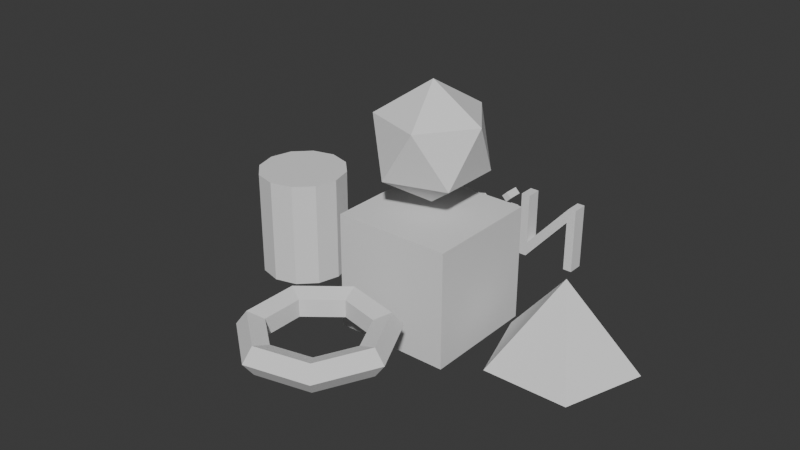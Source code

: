 # Source: monkey.blend  (saved by Blender 4.0.36; exported with 4.5.12 LTS)
import bpy
from mathutils import Matrix  # noqa: F401  (used for matrix-valued properties, if any)

bpy.ops.wm.read_factory_settings(use_empty=True)
scene = bpy.context.scene
scene.name = 'Scene'

# ---- collections
col_collection = bpy.data.collections.new('Collection'); scene.collection.children.link(col_collection)

# ---- world
world_world = bpy.data.worlds.new('World'); scene.world = world_world
world_world.use_nodes = True; world_world.node_tree.nodes.clear()
_N = world_world.node_tree.nodes; _L = world_world.node_tree.links
n0 = _N.new('ShaderNodeOutputWorld'); n0.name = 'World Output'; n0.location = (300, 300)
n1 = _N.new('ShaderNodeBackground'); n1.name = 'Background'; n1.location = (10, 300)
n1.inputs[0].default_value = (0.05088, 0.05088, 0.05088, 1.0)
_L.new(n1.outputs[0], n0.inputs[0])
n0.is_active_output = True
world_world.color = (0.05088, 0.05088, 0.05088)
world_world.use_sun_shadow = False
world_world.sun_shadow_jitter_overblur = 0.0

# ---- meshes
me_cube = bpy.data.meshes.new('Cube')
me_cube.from_pydata([(-1.0, -1.0, -1.0), (-1.0, -1.0, 1.0), (-1.0, 1.0, -1.0), (-1.0, 1.0, 1.0), (1.0, -1.0, -1.0), (1.0, -1.0, 1.0), (1.0, 1.0, -1.0), (1.0, 1.0, 1.0)], [], [(0, 1, 3, 2), (2, 3, 7, 6), (6, 7, 5, 4), (4, 5, 1, 0), (2, 6, 4, 0), (7, 3, 1, 5)])
_uv = me_cube.uv_layers.new(name='UVMap')
_uv.uv.foreach_set('vector', [0.375, 0.0, 0.625, 0.0, 0.625, 0.25, 0.375, 0.25, 0.375, 0.25, 0.625, 0.25, 0.625, 0.5, 0.375, 0.5, 0.375, 0.5, 0.625, 0.5, 0.625, 0.75, 0.375, 0.75, 0.375, 0.75, 0.625, 0.75, 0.625, 1.0, 0.375, 1.0, 0.125, 0.5, 0.375, 0.5, 0.375, 0.75, 0.125, 0.75, 0.625, 0.5, 0.875, 0.5, 0.875, 0.75, 0.625, 0.75])
me_cube.update()
me_icosphere_002 = bpy.data.meshes.new('Icosphere.002')
me_icosphere_002.from_pydata([(0.0, 0.0, -1.0), (0.7236, -0.5257, -0.4472), (-0.2764, -0.8506, -0.4472), (-0.8944, 0.0, -0.4472), (-0.2764, 0.8506, -0.4472), (0.7236, 0.5257, -0.4472), (0.2764, -0.8506, 0.4472), (-0.7236, -0.5257, 0.4472), (-0.7236, 0.5257, 0.4472), (0.2764, 0.8506, 0.4472), (0.8944, 0.0, 0.4472), (0.0, 0.0, 1.0)], [], [(0, 1, 2), (1, 0, 5), (0, 2, 3), (0, 3, 4), (0, 4, 5), (1, 5, 10), (2, 1, 6), (3, 2, 7), (4, 3, 8), (5, 4, 9), (1, 10, 6), (2, 6, 7), (3, 7, 8), (4, 8, 9), (5, 9, 10), (6, 10, 11), (7, 6, 11), (8, 7, 11), (9, 8, 11), (10, 9, 11)])
_uv = me_icosphere_002.uv_layers.new(name='UVMap')
_uv.uv.foreach_set('vector', [0.1818, 0.0, 0.2727, 0.1575, 0.09091, 0.1575, 0.2727, 0.1575, 0.3636, 0.0, 0.4545, 0.1575, 0.9091, 0.0, 1.0, 0.1575, 0.8182, 0.1575, 0.7273, 0.0, 0.8182, 0.1575, 0.6364, 0.1575, 0.5455, 0.0, 0.6364, 0.1575, 0.4545, 0.1575, 0.2727, 0.1575, 0.4545, 0.1575, 0.3636, 0.3149, 0.09091, 0.1575, 0.2727, 0.1575, 0.1818, 0.3149, 0.8182, 0.1575, 1.0, 0.1575, 0.9091, 0.3149, 0.6364, 0.1575, 0.8182, 0.1575, 0.7273, 0.3149, 0.4545, 0.1575, 0.6364, 0.1575, 0.5455, 0.3149, 0.2727, 0.1575, 0.3636, 0.3149, 0.1818, 0.3149, 0.09091, 0.1575, 0.1818, 0.3149, 0.0, 0.3149, 0.8182, 0.1575, 0.9091, 0.3149, 0.7273, 0.3149, 0.6364, 0.1575, 0.7273, 0.3149, 0.5455, 0.3149, 0.4545, 0.1575, 0.5455, 0.3149, 0.3636, 0.3149, 0.1818, 0.3149, 0.3636, 0.3149, 0.2727, 0.4724, 0.0, 0.3149, 0.1818, 0.3149, 0.09091, 0.4724, 0.7273, 0.3149, 0.9091, 0.3149, 0.8182, 0.4724, 0.5455, 0.3149, 0.7273, 0.3149, 0.6364, 0.4724, 0.3636, 0.3149, 0.5455, 0.3149, 0.4545, 0.4724])
me_icosphere_002.update()
me_cone = bpy.data.meshes.new('Cone')
me_cone.from_pydata([(0.0, 1.0, -1.0), (0.9511, 0.309, -1.0), (0.5878, -0.809, -1.0), (-0.5878, -0.809, -1.0), (-0.9511, 0.309, -1.0), (0.0, 0.0, 1.0)], [], [(0, 5, 1), (1, 5, 2), (2, 5, 3), (0, 1, 2, 3, 4), (3, 5, 4), (4, 5, 0)])
_uv = me_cone.uv_layers.new(name='UVMap')
_uv.uv.foreach_set('vector', [0.25, 0.49, 0.25, 0.25, 0.4783, 0.3242, 0.4783, 0.3242, 0.25, 0.25, 0.3911, 0.05584, 0.3911, 0.05584, 0.25, 0.25, 0.1089, 0.05584, 0.75, 0.49, 0.9783, 0.3242, 0.8911, 0.05584, 0.6089, 0.05584, 0.5217, 0.3242, 0.1089, 0.05584, 0.25, 0.25, 0.02175, 0.3242, 0.02175, 0.3242, 0.25, 0.25, 0.25, 0.49])
me_cone.update()
me_cylinder = bpy.data.meshes.new('Cylinder')
me_cylinder.from_pydata([(0.0, 1.0, -1.0), (0.0, 1.0, 1.0), (0.5, 0.866, -1.0), (0.5, 0.866, 1.0), (0.866, 0.5, -1.0), (0.866, 0.5, 1.0), (1.0, 0.0, -1.0), (1.0, 0.0, 1.0), (0.866, -0.5, -1.0), (0.866, -0.5, 1.0), (0.5, -0.866, -1.0), (0.5, -0.866, 1.0), (0.0, -1.0, -1.0), (0.0, -1.0, 1.0), (-0.5, -0.866, -1.0), (-0.5, -0.866, 1.0), (-0.866, -0.5, -1.0), (-0.866, -0.5, 1.0), (-1.0, 0.0, -1.0), (-1.0, 0.0, 1.0), (-0.866, 0.5, -1.0), (-0.866, 0.5, 1.0), (-0.5, 0.866, -1.0), (-0.5, 0.866, 1.0)], [], [(0, 1, 3, 2), (2, 3, 5, 4), (4, 5, 7, 6), (6, 7, 9, 8), (8, 9, 11, 10), (10, 11, 13, 12), (12, 13, 15, 14), (14, 15, 17, 16), (16, 17, 19, 18), (18, 19, 21, 20), (3, 1, 23, 21, 19, 17, 15, 13, 11, 9, 7, 5), (20, 21, 23, 22), (22, 23, 1, 0), (0, 2, 4, 6, 8, 10, 12, 14, 16, 18, 20, 22)])
_uv = me_cylinder.uv_layers.new(name='UVMap')
_uv.uv.foreach_set('vector', [1.0, 0.5, 1.0, 1.0, 0.9167, 1.0, 0.9167, 0.5, 0.9167, 0.5, 0.9167, 1.0, 0.8333, 1.0, 0.8333, 0.5, 0.8333, 0.5, 0.8333, 1.0, 0.75, 1.0, 0.75, 0.5, 0.75, 0.5, 0.75, 1.0, 0.6667, 1.0, 0.6667, 0.5, 0.6667, 0.5, 0.6667, 1.0, 0.5833, 1.0, 0.5833, 0.5, 0.5833, 0.5, 0.5833, 1.0, 0.5, 1.0, 0.5, 0.5, 0.5, 0.5, 0.5, 1.0, 0.4167, 1.0, 0.4167, 0.5, 0.4167, 0.5, 0.4167, 1.0, 0.3333, 1.0, 0.3333, 0.5, 0.3333, 0.5, 0.3333, 1.0, 0.25, 1.0, 0.25, 0.5, 0.25, 0.5, 0.25, 1.0, 0.1667, 1.0, 0.1667, 0.5, 0.37, 0.4578, 0.25, 0.49, 0.13, 0.4578, 0.04215, 0.37, 0.01, 0.25, 0.04215, 0.13, 0.13, 0.04215, 0.25, 0.01, 0.37, 0.04215, 0.4578, 0.13, 0.49, 0.25, 0.4578, 0.37, 0.1667, 0.5, 0.1667, 1.0, 0.08333, 1.0, 0.08333, 0.5, 0.08333, 0.5, 0.08333, 1.0, 7.451e-08, 1.0, 7.451e-08, 0.5, 0.75, 0.49, 0.87, 0.4578, 0.9578, 0.37, 0.99, 0.25, 0.9578, 0.13, 0.87, 0.04215, 0.75, 0.01, 0.63, 0.04215, 0.5422, 0.13, 0.51, 0.25, 0.5422, 0.37, 0.63, 0.4578])
me_cylinder.update()
me_torus_001 = bpy.data.meshes.new('Torus.001')
me_torus_001.from_pydata([(1.25, 0.0, 0.0), (1.077, 0.0, 0.2378), (0.7977, 0.0, 0.1469), (0.7977, 0.0, -0.1469), (1.077, 0.0, -0.2378), (0.7794, 0.9773, 0.0), (0.6717, 0.8422, 0.2378), (0.4974, 0.6237, 0.1469), (0.4974, 0.6237, -0.1469), (0.6717, 0.8422, -0.2378), (-0.2782, 1.219, 0.0), (-0.2397, 1.05, 0.2378), (-0.1775, 0.7777, 0.1469), (-0.1775, 0.7777, -0.1469), (-0.2397, 1.05, -0.2378), (-1.126, 0.5424, 0.0), (-0.9706, 0.4674, 0.2378), (-0.7187, 0.3461, 0.1469), (-0.7187, 0.3461, -0.1469), (-0.9706, 0.4674, -0.2378), (-1.126, -0.5424, 0.0), (-0.9706, -0.4674, 0.2378), (-0.7187, -0.3461, 0.1469), (-0.7187, -0.3461, -0.1469), (-0.9706, -0.4674, -0.2378), (-0.2782, -1.219, 0.0), (-0.2397, -1.05, 0.2378), (-0.1775, -0.7777, 0.1469), (-0.1775, -0.7777, -0.1469), (-0.2397, -1.05, -0.2378), (0.7794, -0.9773, 0.0), (0.6717, -0.8422, 0.2378), (0.4974, -0.6237, 0.1469), (0.4974, -0.6237, -0.1469), (0.6717, -0.8422, -0.2378)], [], [(0, 5, 6, 1), (1, 6, 7, 2), (2, 7, 8, 3), (3, 8, 9, 4), (4, 9, 5, 0), (5, 10, 11, 6), (6, 11, 12, 7), (7, 12, 13, 8), (8, 13, 14, 9), (9, 14, 10, 5), (10, 15, 16, 11), (11, 16, 17, 12), (12, 17, 18, 13), (13, 18, 19, 14), (14, 19, 15, 10), (15, 20, 21, 16), (16, 21, 22, 17), (17, 22, 23, 18), (18, 23, 24, 19), (19, 24, 20, 15), (20, 25, 26, 21), (21, 26, 27, 22), (22, 27, 28, 23), (23, 28, 29, 24), (24, 29, 25, 20), (25, 30, 31, 26), (26, 31, 32, 27), (27, 32, 33, 28), (28, 33, 34, 29), (29, 34, 30, 25), (30, 0, 1, 31), (31, 1, 2, 32), (32, 2, 3, 33), (33, 3, 4, 34), (34, 4, 0, 30)])
_uv = me_torus_001.uv_layers.new(name='UVMap')
_uv.uv.foreach_set('vector', [0.5714, 0.6, 0.7143, 0.6, 0.7143, 0.8, 0.5714, 0.8, 0.5714, 0.8, 0.7143, 0.8, 0.7143, 1.0, 0.5714, 1.0, 0.5714, 0.0, 0.7143, 0.0, 0.7143, 0.2, 0.5714, 0.2, 0.5714, 0.2, 0.7143, 0.2, 0.7143, 0.4, 0.5714, 0.4, 0.5714, 0.4, 0.7143, 0.4, 0.7143, 0.6, 0.5714, 0.6, 0.7143, 0.6, 0.8571, 0.6, 0.8571, 0.8, 0.7143, 0.8, 0.7143, 0.8, 0.8571, 0.8, 0.8571, 1.0, 0.7143, 1.0, 0.7143, 0.0, 0.8571, 0.0, 0.8571, 0.2, 0.7143, 0.2, 0.7143, 0.2, 0.8571, 0.2, 0.8571, 0.4, 0.7143, 0.4, 0.7143, 0.4, 0.8571, 0.4, 0.8571, 0.6, 0.7143, 0.6, 0.8571, 0.6, 1.0, 0.6, 1.0, 0.8, 0.8571, 0.8, 0.8571, 0.8, 1.0, 0.8, 1.0, 1.0, 0.8571, 1.0, 0.8571, 0.0, 1.0, 0.0, 1.0, 0.2, 0.8571, 0.2, 0.8571, 0.2, 1.0, 0.2, 1.0, 0.4, 0.8571, 0.4, 0.8571, 0.4, 1.0, 0.4, 1.0, 0.6, 0.8571, 0.6, -2.22e-16, 0.6, 0.1429, 0.6, 0.1429, 0.8, -2.22e-16, 0.8, -2.22e-16, 0.8, 0.1429, 0.8, 0.1429, 1.0, -2.22e-16, 1.0, -2.22e-16, 0.0, 0.1429, 0.0, 0.1429, 0.2, -2.22e-16, 0.2, -2.22e-16, 0.2, 0.1429, 0.2, 0.1429, 0.4, -2.22e-16, 0.4, -2.22e-16, 0.4, 0.1429, 0.4, 0.1429, 0.6, -2.22e-16, 0.6, 0.1429, 0.6, 0.2857, 0.6, 0.2857, 0.8, 0.1429, 0.8, 0.1429, 0.8, 0.2857, 0.8, 0.2857, 1.0, 0.1429, 1.0, 0.1429, 0.0, 0.2857, 0.0, 0.2857, 0.2, 0.1429, 0.2, 0.1429, 0.2, 0.2857, 0.2, 0.2857, 0.4, 0.1429, 0.4, 0.1429, 0.4, 0.2857, 0.4, 0.2857, 0.6, 0.1429, 0.6, 0.2857, 0.6, 0.4286, 0.6, 0.4286, 0.8, 0.2857, 0.8, 0.2857, 0.8, 0.4286, 0.8, 0.4286, 1.0, 0.2857, 1.0, 0.2857, 0.0, 0.4286, 0.0, 0.4286, 0.2, 0.2857, 0.2, 0.2857, 0.2, 0.4286, 0.2, 0.4286, 0.4, 0.2857, 0.4, 0.2857, 0.4, 0.4286, 0.4, 0.4286, 0.6, 0.2857, 0.6, 0.4286, 0.6, 0.5714, 0.6, 0.5714, 0.8, 0.4286, 0.8, 0.4286, 0.8, 0.5714, 0.8, 0.5714, 1.0, 0.4286, 1.0, 0.4286, 0.0, 0.5714, 0.0, 0.5714, 0.2, 0.4286, 0.2, 0.4286, 0.2, 0.5714, 0.2, 0.5714, 0.4, 0.4286, 0.4, 0.4286, 0.4, 0.5714, 0.4, 0.5714, 0.6, 0.4286, 0.6])
me_torus_001.update()
me_text_003 = bpy.data.meshes.new('Text.003')
me_text_003.from_pydata([(1.856, 0.1159, 0.01679), (1.669, 0.08856, -1.098e-09), (1.568, 0.211, 0.0), (1.884, 0.211, 0.0), (1.689, 0.458, 0.0), (1.479, 0.23, 0.0), (1.615, 0.01885, -1.098e-09), (1.872, 0.04964, 0.01679), (1.6, 0.27, 2.582e-09), (1.689, 0.3708, -1.06e-09), (1.772, 0.27, -2.13e-09), (1.393, 0.427, 0.0), (1.263, 0.458, 0.0), (1.041, 0.216, 0.0), (1.269, -0.009, 0.0), (1.403, 0.017, 0.0), (1.403, 0.105, 0.0), (1.284, 0.075, 0.0), (1.132, 0.224, 0.0), (1.269, 0.376, 0.0), (1.393, 0.332, 0.0), (0.935, 0.449, 0.0), (0.846, 0.449, 0.0), (0.846, 0.0, 0.0), (0.935, 0.0, 0.0), (0.944, 0.585, 0.0), (0.891, 0.638, 0.0), (0.838, 0.585, 0.0), (0.891, 0.532, 0.0), (0.706, 0.682, 0.0), (0.614, 0.682, 0.0), (0.614, 0.154, 0.0), (0.152, 0.682, 0.0), (0.074, 0.682, 0.0), (0.074, 0.0, 0.0), (0.166, 0.0, 0.0), (0.166, 0.525, 0.0), (0.622, 0.0, 0.0), (0.706, 0.0, 0.0), (1.856, 0.1159, 0.1444), (1.669, 0.08856, 0.1612), (1.568, 0.211, 0.1612), (1.884, 0.211, 0.1612), (1.689, 0.458, 0.1612), (1.479, 0.23, 0.1612), (1.615, 0.01885, 0.1612), (1.872, 0.04964, 0.1444), (1.6, 0.27, 0.1612), (1.689, 0.3708, 0.1612), (1.772, 0.27, 0.1612), (1.393, 0.427, 0.1612), (1.263, 0.458, 0.1612), (1.041, 0.216, 0.1612), (1.269, -0.009, 0.1612), (1.403, 0.017, 0.1612), (1.403, 0.105, 0.1612), (1.284, 0.075, 0.1612), (1.132, 0.224, 0.1612), (1.269, 0.376, 0.1612), (1.393, 0.332, 0.1612), (0.935, 0.449, 0.1612), (0.846, 0.449, 0.1612), (0.846, 0.0, 0.1612), (0.935, 0.0, 0.1612), (0.944, 0.585, 0.1612), (0.891, 0.638, 0.1612), (0.838, 0.585, 0.1612), (0.891, 0.532, 0.1612), (0.706, 0.682, 0.1612), (0.614, 0.682, 0.1612), (0.614, 0.154, 0.1612), (0.152, 0.682, 0.1612), (0.074, 0.682, 0.1612), (0.074, 0.0, 0.1612), (0.166, 0.0, 0.1612), (0.166, 0.525, 0.1612), (0.622, 0.0, 0.1612), (0.706, 0.0, 0.1612)], [], [(5, 4, 9), (9, 4, 3), (5, 9, 8), (10, 9, 3), (5, 8, 10), (5, 10, 3), (6, 5, 2), (2, 5, 3), (6, 2, 1), (1, 0, 7), (6, 1, 7), (13, 12, 19), (19, 12, 11), (19, 11, 20), (13, 19, 18), (13, 18, 17), (14, 13, 17), (17, 16, 15), (14, 17, 15), (27, 26, 25), (28, 27, 25), (23, 22, 21), (23, 21, 24), (34, 33, 32), (34, 32, 36), (36, 32, 31), (31, 30, 29), (31, 29, 38), (34, 36, 35), (37, 36, 31), (37, 31, 38), (44, 48, 43), (48, 42, 43), (44, 47, 48), (49, 42, 48), (44, 49, 47), (44, 42, 49), (45, 41, 44), (41, 42, 44), (45, 40, 41), (40, 46, 39), (45, 46, 40), (52, 58, 51), (58, 50, 51), (58, 59, 50), (52, 57, 58), (52, 56, 57), (53, 56, 52), (56, 54, 55), (53, 54, 56), (66, 64, 65), (67, 64, 66), (62, 60, 61), (62, 63, 60), (73, 71, 72), (73, 75, 71), (75, 70, 71), (70, 68, 69), (70, 77, 68), (73, 74, 75), (76, 70, 75), (76, 77, 70), (16, 17, 56, 55), (23, 24, 63, 62), (17, 18, 57, 56), (25, 26, 65, 64), (9, 10, 49, 48), (26, 27, 66, 65), (32, 33, 72, 71), (11, 12, 51, 50), (37, 38, 77, 76), (27, 28, 67, 66), (38, 29, 68, 77), (12, 13, 52, 51), (18, 19, 58, 57), (29, 30, 69, 68), (13, 14, 53, 52), (30, 31, 70, 69), (14, 15, 54, 53), (35, 36, 75, 74), (0, 1, 40, 39), (31, 32, 71, 70), (15, 16, 55, 54), (1, 2, 41, 40), (24, 21, 60, 63), (2, 3, 42, 41), (33, 34, 73, 72), (6, 7, 46, 45), (3, 4, 43, 42), (34, 35, 74, 73), (20, 11, 50, 59), (28, 25, 64, 67), (4, 5, 44, 43), (7, 0, 39, 46), (19, 20, 59, 58), (5, 6, 45, 44), (36, 37, 76, 75), (21, 22, 61, 60), (8, 9, 48, 47), (22, 23, 62, 61), (10, 8, 47, 49)])
_uv = me_text_003.uv_layers.new(name='UVMap')
_uv.uv.foreach_set('vector', [0.5, 0.0, 0.4, 0.0, 0.9, 0.0, 0.9, 0.0, 0.4, 0.0, 0.3, 0.0, 0.5, 0.0, 0.9, 0.0, 0.8, 0.0, 1.0, 0.0, 0.9, 0.0, 0.3, 0.0, 0.5, 0.0, 0.8, 0.0, 1.0, 0.0, 0.5, 0.0, 1.0, 0.0, 0.3, 0.0, 0.6, 0.0, 0.5, 0.0, 0.2, 0.0, 0.2, 0.0, 0.5, 0.0, 0.3, 0.0, 0.6, 0.0, 0.2, 0.0, 0.1, 0.0, 0.1, 0.0, 0.0, 0.0, 0.7, 0.0, 0.6, 0.0, 0.1, 0.0, 0.7, 0.0, 0.2222, 0.0, 0.1111, 0.0, 0.8889, 0.0, 0.8889, 0.0, 0.1111, 0.0, 0.0, 0.0, 0.8889, 0.0, 0.0, 0.0, 1.0, 0.0, 0.2222, 0.0, 0.8889, 0.0, 0.7778, 0.0, 0.2222, 0.0, 0.7778, 0.0, 0.6667, 0.0, 0.3333, 0.0, 0.2222, 0.0, 0.6667, 0.0, 0.6667, 0.0, 0.5556, 0.0, 0.4444, 0.0, 0.3333, 0.0, 0.6667, 0.0, 0.4444, 0.0, 0.8571, 0.0, 0.7143, 0.0, 0.5714, 0.0, 1.0, 0.0, 0.8571, 0.0, 0.5714, 0.0, 0.2857, 0.0, 0.1429, 0.0, 0.0, 0.0, 0.2857, 0.0, 0.0, 0.0, 0.4286, 0.0, 0.5556, 0.0, 0.4444, 0.0, 0.3333, 0.0, 0.5556, 0.0, 0.3333, 0.0, 0.7778, 0.0, 0.7778, 0.0, 0.3333, 0.0, 0.2222, 0.0, 0.2222, 0.0, 0.1111, 0.0, 0.0, 0.0, 0.2222, 0.0, 0.0, 0.0, 1.0, 0.0, 0.5556, 0.0, 0.7778, 0.0, 0.6667, 0.0, 0.8889, 0.0, 0.7778, 0.0, 0.2222, 0.0, 0.8889, 0.0, 0.2222, 0.0, 1.0, 0.0, 0.5, 0.0, 0.9, 0.0, 0.4, 0.0, 0.9, 0.0, 0.3, 0.0, 0.4, 0.0, 0.5, 0.0, 0.8, 0.0, 0.9, 0.0, 1.0, 0.0, 0.3, 0.0, 0.9, 0.0, 0.5, 0.0, 1.0, 0.0, 0.8, 0.0, 0.5, 0.0, 0.3, 0.0, 1.0, 0.0, 0.6, 0.0, 0.2, 0.0, 0.5, 0.0, 0.2, 0.0, 0.3, 0.0, 0.5, 0.0, 0.6, 0.0, 0.1, 0.0, 0.2, 0.0, 0.1, 0.0, 0.7, 0.0, 0.0, 0.0, 0.6, 0.0, 0.7, 0.0, 0.1, 0.0, 0.2222, 0.0, 0.8889, 0.0, 0.1111, 0.0, 0.8889, 0.0, 0.0, 0.0, 0.1111, 0.0, 0.8889, 0.0, 1.0, 0.0, 0.0, 0.0, 0.2222, 0.0, 0.7778, 0.0, 0.8889, 0.0, 0.2222, 0.0, 0.6667, 0.0, 0.7778, 0.0, 0.3333, 0.0, 0.6667, 0.0, 0.2222, 0.0, 0.6667, 0.0, 0.4444, 0.0, 0.5556, 0.0, 0.3333, 0.0, 0.4444, 0.0, 0.6667, 0.0, 0.8571, 0.0, 0.5714, 0.0, 0.7143, 0.0, 1.0, 0.0, 0.5714, 0.0, 0.8571, 0.0, 0.2857, 0.0, 0.0, 0.0, 0.1429, 0.0, 0.2857, 0.0, 0.4286, 0.0, 0.0, 0.0, 0.5556, 0.0, 0.3333, 0.0, 0.4444, 0.0, 0.5556, 0.0, 0.7778, 0.0, 0.3333, 0.0, 0.7778, 0.0, 0.2222, 0.0, 0.3333, 0.0, 0.2222, 0.0, 0.0, 0.0, 0.1111, 0.0, 0.2222, 0.0, 1.0, 0.0, 0.0, 0.0, 0.5556, 0.0, 0.6667, 0.0, 0.7778, 0.0, 0.8889, 0.0, 0.2222, 0.0, 0.7778, 0.0, 0.8889, 0.0, 1.0, 0.0, 0.2222, 0.0, 0.5556, 0.0, 0.6667, 0.0, 0.6667, 0.0, 0.5556, 0.0, 0.2857, 0.0, 0.4286, 0.0, 0.4286, 0.0, 0.2857, 0.0, 0.6667, 0.0, 0.7778, 0.0, 0.7778, 0.0, 0.6667, 0.0, 0.5714, 0.0, 0.7143, 0.0, 0.7143, 0.0, 0.5714, 0.0, 0.9, 0.0, 1.0, 0.0, 1.0, 0.0, 0.9, 0.0, 0.7143, 0.0, 0.8571, 0.0, 0.8571, 0.0, 0.7143, 0.0, 0.3333, 0.0, 0.4444, 0.0, 0.4444, 0.0, 0.3333, 0.0, 0.0, 0.0, 0.1111, 0.0, 0.1111, 0.0, 0.0, 0.0, 0.8889, 0.0, 1.0, 0.0, 1.0, 0.0, 0.8889, 0.0, 0.8571, 0.0, 1.0, 0.0, 1.0, 0.0, 0.8571, 0.0, 1.0, 0.0, 0.0, 0.0, 0.0, 0.0, 1.0, 0.0, 0.1111, 0.0, 0.2222, 0.0, 0.2222, 0.0, 0.1111, 0.0, 0.7778, 0.0, 0.8889, 0.0, 0.8889, 0.0, 0.7778, 0.0, 0.0, 0.0, 0.1111, 0.0, 0.1111, 0.0, 0.0, 0.0, 0.2222, 0.0, 0.3333, 0.0, 0.3333, 0.0, 0.2222, 0.0, 0.1111, 0.0, 0.2222, 0.0, 0.2222, 0.0, 0.1111, 0.0, 0.3333, 0.0, 0.4444, 0.0, 0.4444, 0.0, 0.3333, 0.0, 0.6667, 0.0, 0.7778, 0.0, 0.7778, 0.0, 0.6667, 0.0, 0.0, 0.0, 0.1, 0.0, 0.1, 0.0, 0.0, 0.0, 0.2222, 0.0, 0.3333, 0.0, 0.3333, 0.0, 0.2222, 0.0, 0.4444, 0.0, 0.5556, 0.0, 0.5556, 0.0, 0.4444, 0.0, 0.1, 0.0, 0.2, 0.0, 0.2, 0.0, 0.1, 0.0, 0.4286, 0.0, 0.0, 0.0, 0.0, 0.0, 0.4286, 0.0, 0.2, 0.0, 0.3, 0.0, 0.3, 0.0, 0.2, 0.0, 0.4444, 0.0, 0.5556, 0.0, 0.5556, 0.0, 0.4444, 0.0, 0.6, 0.0, 0.7, 0.0, 0.7, 0.0, 0.6, 0.0, 0.3, 0.0, 0.4, 0.0, 0.4, 0.0, 0.3, 0.0, 0.5556, 0.0, 0.6667, 0.0, 0.6667, 0.0, 0.5556, 0.0, 1.0, 0.0, 0.0, 0.0, 0.0, 0.0, 1.0, 0.0, 1.0, 0.0, 0.5714, 0.0, 0.5714, 0.0, 1.0, 0.0, 0.4, 0.0, 0.5, 0.0, 0.5, 0.0, 0.4, 0.0, 0.7, 0.0, 0.0, 0.0, 0.0, 0.0, 0.7, 0.0, 0.8889, 0.0, 1.0, 0.0, 1.0, 0.0, 0.8889, 0.0, 0.5, 0.0, 0.6, 0.0, 0.6, 0.0, 0.5, 0.0, 0.7778, 0.0, 0.8889, 0.0, 0.8889, 0.0, 0.7778, 0.0, 0.0, 0.0, 0.1429, 0.0, 0.1429, 0.0, 0.0, 0.0, 0.8, 0.0, 0.9, 0.0, 0.9, 0.0, 0.8, 0.0, 0.1429, 0.0, 0.2857, 0.0, 0.2857, 0.0, 0.1429, 0.0, 1.0, 0.0, 0.8, 0.0, 0.8, 0.0, 1.0, 0.0])
me_text_003.auto_texspace = False
me_text_003.update()

# ---- objects
ob_cube = bpy.data.objects.new('Cube', me_cube)
ob_icosphere = bpy.data.objects.new('Icosphere', me_icosphere_002)
ob_cone = bpy.data.objects.new('Cone', me_cone)
ob_cylinder = bpy.data.objects.new('Cylinder', me_cylinder)
ob_torus_001 = bpy.data.objects.new('Torus.001', me_torus_001)
ob_text = bpy.data.objects.new('Text', me_text_003)

# ---- transforms, parenting, visibility, modifiers, constraints
ob_cube.location = (0.0, 0.0, 0.0)
ob_icosphere.location = (0.0, 0.0, 2.152)
ob_cone.location = (2.476, 0.0, 0.0)
ob_cone.scale = (1.203, 1.203, 0.6868)
ob_cylinder.location = (-2.777, 0.0, 0.0)
ob_cylinder.scale = (0.7635, 0.7635, 0.9143)
ob_torus_001.location = (0.0, -2.59, 0.0)
ob_text.location = (1.557, 1.924, -0.4153)
ob_text.rotation_euler = (1.571, 0.0, 3.142)
ob_text.scale = (1.645, 1.645, 1.645)

# ---- collection membership
col_collection.objects.link(ob_cube)
col_collection.objects.link(ob_icosphere)
col_collection.objects.link(ob_cone)
col_collection.objects.link(ob_cylinder)
col_collection.objects.link(ob_torus_001)
col_collection.objects.link(ob_text)

# ---- scene / render settings (as saved in the file)
scene.frame_start = 1; scene.frame_end = 250; scene.frame_set(104)
scene.render.engine = 'BLENDER_WORKBENCH'
scene.cycles.sampling_pattern = 'TABULATED_SOBOL'
bpy.context.view_layer.update()

# ---- added for rendering (the .blend has no active camera and no usable light): camera, sun
cam_auto = bpy.data.cameras.new('AutoCamera')
cam_auto.lens = 50.0
cam_auto.sensor_width = 36.0
cam_auto.clip_end = 1000.0
ob_auto_camera = bpy.data.objects.new('AutoCamera', cam_auto)
scene.collection.objects.link(ob_auto_camera)
ob_auto_camera.location = (9.49782, -12.1591, 8.6422)
ob_auto_camera.rotation_euler = (1.09748, -7.21219e-08, 0.694738)
scene.camera = ob_auto_camera
light_auto_sun = bpy.data.lights.new('AutoSun', 'SUN')
light_auto_sun.energy = 3.0
light_auto_sun.angle = 0.0523599
ob_auto_sun = bpy.data.objects.new('AutoSun', light_auto_sun)
scene.collection.objects.link(ob_auto_sun)
ob_auto_sun.rotation_euler = (0.872665, 0.174533, 0.523599)
bpy.context.view_layer.update()
